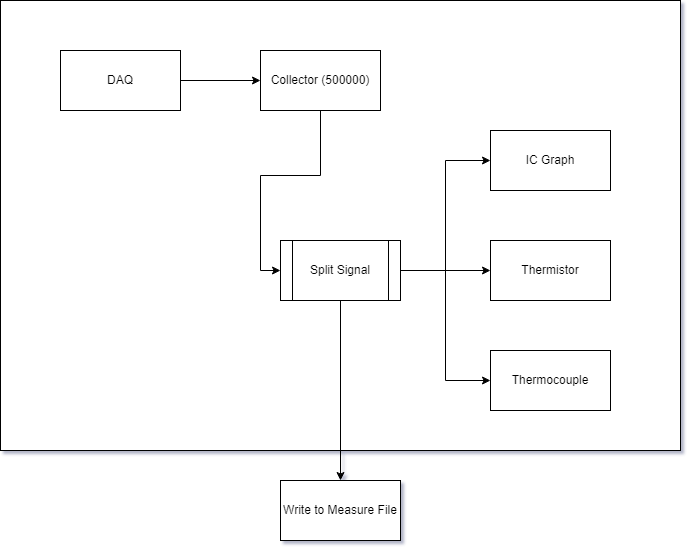

The diagram above was exported from draw.io. Its source (the exported page's mxGraphModel, read from the mxfile embedded in the PNG):
<mxGraphModel dx="1427" dy="832" grid="1" gridSize="10" guides="1" tooltips="1" connect="1" arrows="1" fold="1" page="1" pageScale="1" pageWidth="850" pageHeight="1100" math="0" shadow="0">
  <root>
    <mxCell id="0" />
    <mxCell id="1" parent="0" />
    <mxCell id="GOqg-ird5O-jT1QMOD2y-28" value="" style="rounded=0;whiteSpace=wrap;html=1;" vertex="1" parent="1">
      <mxGeometry x="110" y="180" width="680" height="450" as="geometry" />
    </mxCell>
    <mxCell id="GOqg-ird5O-jT1QMOD2y-3" value="" style="edgeStyle=orthogonalEdgeStyle;rounded=0;orthogonalLoop=1;jettySize=auto;html=1;" edge="1" parent="1" source="GOqg-ird5O-jT1QMOD2y-1" target="GOqg-ird5O-jT1QMOD2y-2">
      <mxGeometry relative="1" as="geometry" />
    </mxCell>
    <mxCell id="GOqg-ird5O-jT1QMOD2y-1" value="DAQ" style="rounded=0;whiteSpace=wrap;html=1;" vertex="1" parent="1">
      <mxGeometry x="170" y="230" width="120" height="60" as="geometry" />
    </mxCell>
    <mxCell id="GOqg-ird5O-jT1QMOD2y-17" style="edgeStyle=orthogonalEdgeStyle;rounded=0;orthogonalLoop=1;jettySize=auto;html=1;entryX=0;entryY=0.5;entryDx=0;entryDy=0;" edge="1" parent="1" source="GOqg-ird5O-jT1QMOD2y-2" target="GOqg-ird5O-jT1QMOD2y-16">
      <mxGeometry relative="1" as="geometry" />
    </mxCell>
    <mxCell id="GOqg-ird5O-jT1QMOD2y-2" value="Collector (500000)" style="rounded=0;whiteSpace=wrap;html=1;" vertex="1" parent="1">
      <mxGeometry x="370" y="230" width="120" height="60" as="geometry" />
    </mxCell>
    <mxCell id="GOqg-ird5O-jT1QMOD2y-20" value="" style="edgeStyle=orthogonalEdgeStyle;rounded=0;orthogonalLoop=1;jettySize=auto;html=1;" edge="1" parent="1" source="GOqg-ird5O-jT1QMOD2y-16" target="GOqg-ird5O-jT1QMOD2y-19">
      <mxGeometry relative="1" as="geometry" />
    </mxCell>
    <mxCell id="GOqg-ird5O-jT1QMOD2y-24" style="edgeStyle=orthogonalEdgeStyle;rounded=0;orthogonalLoop=1;jettySize=auto;html=1;entryX=0;entryY=0.5;entryDx=0;entryDy=0;" edge="1" parent="1" source="GOqg-ird5O-jT1QMOD2y-16" target="GOqg-ird5O-jT1QMOD2y-23">
      <mxGeometry relative="1" as="geometry" />
    </mxCell>
    <mxCell id="GOqg-ird5O-jT1QMOD2y-25" style="edgeStyle=orthogonalEdgeStyle;rounded=0;orthogonalLoop=1;jettySize=auto;html=1;entryX=0;entryY=0.5;entryDx=0;entryDy=0;" edge="1" parent="1" source="GOqg-ird5O-jT1QMOD2y-16" target="GOqg-ird5O-jT1QMOD2y-21">
      <mxGeometry relative="1" as="geometry" />
    </mxCell>
    <mxCell id="GOqg-ird5O-jT1QMOD2y-26" style="edgeStyle=orthogonalEdgeStyle;rounded=0;orthogonalLoop=1;jettySize=auto;html=1;entryX=0;entryY=0.5;entryDx=0;entryDy=0;" edge="1" parent="1" source="GOqg-ird5O-jT1QMOD2y-16" target="GOqg-ird5O-jT1QMOD2y-22">
      <mxGeometry relative="1" as="geometry" />
    </mxCell>
    <mxCell id="GOqg-ird5O-jT1QMOD2y-16" value="Split Signal" style="shape=process;whiteSpace=wrap;html=1;backgroundOutline=1;" vertex="1" parent="1">
      <mxGeometry x="390" y="420" width="120" height="60" as="geometry" />
    </mxCell>
    <mxCell id="GOqg-ird5O-jT1QMOD2y-19" value="Write to Measure File" style="whiteSpace=wrap;html=1;" vertex="1" parent="1">
      <mxGeometry x="390" y="660" width="120" height="60" as="geometry" />
    </mxCell>
    <mxCell id="GOqg-ird5O-jT1QMOD2y-21" value="Thermistor" style="rounded=0;whiteSpace=wrap;html=1;" vertex="1" parent="1">
      <mxGeometry x="600" y="420" width="120" height="60" as="geometry" />
    </mxCell>
    <mxCell id="GOqg-ird5O-jT1QMOD2y-22" value="IC Graph" style="rounded=0;whiteSpace=wrap;html=1;" vertex="1" parent="1">
      <mxGeometry x="600" y="310" width="120" height="60" as="geometry" />
    </mxCell>
    <mxCell id="GOqg-ird5O-jT1QMOD2y-23" value="Thermocouple" style="rounded=0;whiteSpace=wrap;html=1;" vertex="1" parent="1">
      <mxGeometry x="600" y="530" width="120" height="60" as="geometry" />
    </mxCell>
  </root>
</mxGraphModel>